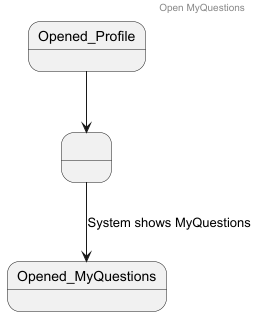

The diagram above was rendered by PlantUML. Its source (embedded in the PNG):
@startuml

header Open MyQuestions

state " " as s1

Opened_Profile -down-> s1

s1 -down-> Opened_MyQuestions : System shows MyQuestions

@enduml